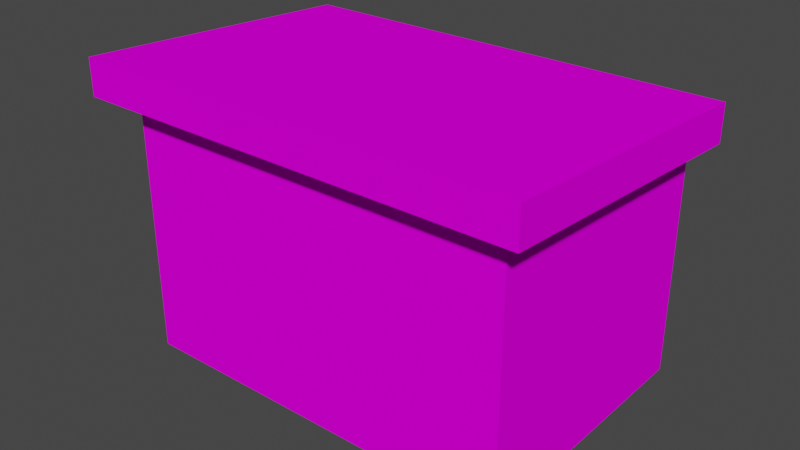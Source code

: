 # Source: SM_KIOSK.blend  (saved by Blender 3.1.7; exported with 4.5.12 LTS)
import bpy
from mathutils import Matrix  # noqa: F401  (used for matrix-valued properties, if any)

bpy.ops.wm.read_factory_settings(use_empty=True)
scene = bpy.context.scene
scene.name = 'Scene'

# ---- collections
col_sm_kiosk = bpy.data.collections.new('SM_KIOSK'); scene.collection.children.link(col_sm_kiosk)

# ---- images (referenced by path relative to the original .blend; pixels are not part of the script)
import os
ASSET_DIR = os.environ.get("B2B_ASSET_DIR", "")  # directory of the original .blend (textures are referenced by path, not embedded)
HERE = os.path.dirname(os.path.abspath(__file__))  # packed textures are extracted next to this script under _unpacked/

def load_image(name, relpath, width, height, colorspace="sRGB"):
    """Load a texture the original file referenced (path relative to the .blend, or extracted next to this script)."""
    p = next((c for c in (os.path.join(HERE, relpath), os.path.join(ASSET_DIR, relpath)) if relpath and os.path.exists(c)), "")
    if p:
        img = bpy.data.images.load(p, check_existing=True)
        img.name = name
    else:  # same state as the original file: an image datablock whose file is absent (Cycles renders it pink)
        img = bpy.data.images.new(name, width, height)
        img.source = "FILE"
        img.filepath = "//" + (relpath or name)
    img.colorspace_settings.name = colorspace
    return img
img_corugwall1_png = load_image('corugwall1.PNG', 'corugwall1.PNG', 1024, 1024, 'sRGB')
img_kiosk_png = load_image('kiosk.PNG', 'kiosk.PNG', 1024, 1024, 'sRGB')

# ---- materials (node trees are filled in below, after node groups)
mat_sm_kiosk_0 = bpy.data.materials.new('SM_KIOSK.0')
mat_sm_kiosk_0.use_transparent_shadow = False
mat_sm_kiosk_0.diffuse_color = (0.5882, 0.5882, 0.5882, 1.0)
mat_sm_kiosk_0.roughness = 1.0
mat_sm_kiosk_0.specular_intensity = 0.0
mat_sm_kiosk_1 = bpy.data.materials.new('SM_KIOSK.1')
mat_sm_kiosk_1.use_transparent_shadow = False
mat_sm_kiosk_1.diffuse_color = (0.5882, 0.5882, 0.5882, 1.0)
mat_sm_kiosk_1.roughness = 1.0
mat_sm_kiosk_1.specular_intensity = 0.0

# ---- material node trees
mat_sm_kiosk_0.use_nodes = True; mat_sm_kiosk_0.node_tree.nodes.clear()
_N = mat_sm_kiosk_0.node_tree.nodes; _L = mat_sm_kiosk_0.node_tree.links
n0 = _N.new('ShaderNodeBsdfPrincipled'); n0.name = 'Principled BSDF'; n0.location = (10, 300)
n0.distribution = 'GGX'
n0.subsurface_method = 'RANDOM_WALK_SKIN'
n0.inputs[2].default_value = 1.0
n0.inputs[3].default_value = 1.45
n0.inputs[13].default_value = 0.0
n0.inputs[27].default_value = (0.0, 0.0, 0.0, 1.0)
n0.inputs[28].default_value = 1.0
n1 = _N.new('ShaderNodeOutputMaterial'); n1.name = 'Material Output'; n1.location = (300, 300)
n2 = _N.new('ShaderNodeTexImage'); n2.name = 'Image Texture'; n2.location = (-300, 600)
n2.label = 'corugwall1'
n2.image = img_corugwall1_png
_L.new(n0.outputs[0], n1.inputs[0])
_L.new(n2.outputs[0], n0.inputs[0])
n1.is_active_output = True
mat_sm_kiosk_1.use_nodes = True; mat_sm_kiosk_1.node_tree.nodes.clear()
_N = mat_sm_kiosk_1.node_tree.nodes; _L = mat_sm_kiosk_1.node_tree.links
n0 = _N.new('ShaderNodeBsdfPrincipled'); n0.name = 'Principled BSDF'; n0.location = (10, 300)
n0.distribution = 'GGX'
n0.subsurface_method = 'RANDOM_WALK_SKIN'
n0.inputs[2].default_value = 1.0
n0.inputs[3].default_value = 1.45
n0.inputs[13].default_value = 0.0
n0.inputs[27].default_value = (0.0, 0.0, 0.0, 1.0)
n0.inputs[28].default_value = 1.0
n1 = _N.new('ShaderNodeOutputMaterial'); n1.name = 'Material Output'; n1.location = (300, 300)
n2 = _N.new('ShaderNodeTexImage'); n2.name = 'Image Texture'; n2.location = (-300, 600)
n2.label = 'kiosk'
n2.image = img_kiosk_png
_L.new(n0.outputs[0], n1.inputs[0])
_L.new(n2.outputs[0], n0.inputs[0])
n1.is_active_output = True

# ---- world
world_world = bpy.data.worlds.new('World'); scene.world = world_world
world_world.use_nodes = True; world_world.node_tree.nodes.clear()
_N = world_world.node_tree.nodes; _L = world_world.node_tree.links
n0 = _N.new('ShaderNodeOutputWorld'); n0.name = 'World Output'; n0.location = (300, 300)
n1 = _N.new('ShaderNodeBackground'); n1.name = 'Background'; n1.location = (10, 300)
n1.inputs[0].default_value = (0.05088, 0.05088, 0.05088, 1.0)
_L.new(n1.outputs[0], n0.inputs[0])
n0.is_active_output = True
world_world.color = (0.05088, 0.05088, 0.05088)
world_world.use_sun_shadow = False
world_world.sun_shadow_jitter_overblur = 0.0

# ---- meshes
me_sm_kiosk = bpy.data.meshes.new('SM_KIOSK')
me_sm_kiosk.from_pydata([(2.131, -1.488, 2.465), (-2.13, 1.353, 2.626), (-2.13, -1.488, 2.465), (2.131, 1.353, 2.272), (2.131, 1.353, 2.626), (2.131, -1.488, 2.811), (-2.13, 1.353, 2.272), (-2.13, -1.488, 2.811), (-1.87, -1.218, 0.0), (1.869, -1.218, 0.0), (1.869, -1.218, 2.457), (-1.87, -1.218, 2.457), (1.869, 1.353, 2.272), (1.869, 1.353, 0.0), (-1.87, 1.353, 2.272), (-1.87, 1.353, 0.0)], [], [(2, 6, 3), (3, 0, 2), (7, 5, 4), (4, 1, 7), (3, 6, 1), (1, 4, 3), (9, 13, 12), (12, 10, 9), (13, 15, 14), (14, 12, 13), (2, 0, 5), (5, 7, 2), (0, 3, 4), (4, 5, 0), (6, 2, 7), (7, 1, 6), (8, 9, 10), (10, 11, 8), (15, 8, 11), (11, 14, 15)])
me_sm_kiosk.polygons.foreach_set('use_smooth', [True] * 20)
me_sm_kiosk.polygons.foreach_set('material_index', [0, 0, 0, 0, 0, 0, 0, 0, 0, 0, 1, 1, 1, 1, 1, 1, 1, 1, 1, 1])
_k = set([(0, 2), (0, 3), (0, 4), (0, 5), (1, 3), (1, 4), (1, 6), (1, 7), (2, 3), (2, 5), (2, 6), (2, 7), (3, 4), (3, 6), (4, 5), (4, 7), (5, 7), (6, 7), (8, 9), (8, 10), (8, 11), (8, 15), (9, 10), (9, 12), (9, 13), (10, 11), (10, 12), (11, 14), (11, 15), (12, 13), (12, 14), (13, 14), (13, 15), (14, 15)])
me_sm_kiosk.attributes.new('sharp_edge', 'BOOLEAN', 'EDGE').data.foreach_set('value', [ (min(e.vertices), max(e.vertices)) in _k for e in me_sm_kiosk.edges])
_uv = me_sm_kiosk.uv_layers.new(name='UVMap')
_uv.uv.foreach_set('vector', [0.9995, 1.183, 0.9995, 1.817, 0.0004995, 1.817, 0.0004995, 1.817, 0.0004997, 1.183, 0.9995, 1.183, 0.0004995, 1.183, 0.9995, 1.183, 0.9995, 1.817, 0.9995, 1.817, 0.0004997, 1.817, 0.0004995, 1.183, 0.0004995, 1.8, 0.9995, 1.8, 0.9995, 1.931, 0.9995, 1.931, 0.0004995, 1.931, 0.0004995, 1.8, 0.2168, 1.0, 0.7914, 1.0, 0.7914, 1.8, 0.7914, 1.8, 0.2168, 1.869, 0.2168, 1.0, 0.05895, 1.0, 0.9413, 1.0, 0.9413, 1.8, 0.9413, 1.8, 0.05895, 1.8, 0.05895, 1.0, 0.0006065, 1.895, 0.9024, 1.895, 0.9023, 1.996, 0.9023, 1.996, 0.0006167, 1.996, 0.0006065, 1.895, 0.4804, 1.347, 0.0006002, 1.331, 0.0005115, 1.361, 0.0005115, 1.361, 0.4803, 1.38, 0.4804, 1.347, 0.001533, 1.328, 0.4858, 1.344, 0.4858, 1.38, 0.4858, 1.38, 0.001384, 1.36, 0.001533, 1.328, 0.119, 1.422, 0.8055, 1.421, 0.8055, 1.892, 0.8055, 1.892, 0.119, 1.893, 0.119, 1.422, 0.07946, 1.001, 0.411, 1.0, 0.4102, 1.344, 0.4102, 1.344, 0.07361, 1.332, 0.07946, 1.001])
_ca = me_sm_kiosk.color_attributes.new('Col', 'BYTE_COLOR', 'CORNER')
_ca.data.foreach_set('color', [0.0137, 0.01229, 0.01161, 1.0, 0.0137, 0.01229, 0.01161, 1.0, 0.0137, 0.01229, 0.01161, 1.0, 0.0137, 0.01229, 0.01161, 1.0, 0.0137, 0.01229, 0.01161, 1.0, 0.0137, 0.01229, 0.01161, 1.0, 0.147, 0.1329, 0.1195, 1.0, 0.147, 0.1329, 0.1195, 1.0, 0.147, 0.1329, 0.1195, 1.0, 0.147, 0.1329, 0.1195, 1.0, 0.147, 0.1329, 0.1195, 1.0, 0.147, 0.1329, 0.1195, 1.0, 0.002125, 0.001821, 0.001821, 1.0, 0.002125, 0.002125, 0.001821, 1.0, 0.002125, 0.002125, 0.001821, 1.0, 0.002125, 0.002125, 0.001821, 1.0, 0.002125, 0.001821, 0.001821, 1.0, 0.002125, 0.001821, 0.001821, 1.0, 0.07619, 0.07036, 0.06301, 1.0, 0.07619, 0.07036, 0.06301, 1.0, 0.07619, 0.07036, 0.06301, 1.0, 0.07619, 0.07036, 0.06301, 1.0, 0.07619, 0.07036, 0.06301, 1.0, 0.07619, 0.07036, 0.06301, 1.0, 0.002125, 0.001821, 0.001821, 1.0, 0.002125, 0.001821, 0.001821, 1.0, 0.002125, 0.002125, 0.001821, 1.0, 0.002125, 0.002125, 0.001821, 1.0, 0.002125, 0.001821, 0.001821, 1.0, 0.002125, 0.001821, 0.001821, 1.0, 0.2159, 0.1946, 0.1746, 1.0, 0.2159, 0.1946, 0.1746, 1.0, 0.2159, 0.1946, 0.1746, 1.0, 0.2159, 0.1946, 0.1746, 1.0, 0.2159, 0.1946, 0.1746, 1.0, 0.2159, 0.1946, 0.1746, 1.0, 0.07619, 0.07036, 0.06301, 1.0, 0.07619, 0.07036, 0.06301, 1.0, 0.07619, 0.07036, 0.06301, 1.0, 0.07619, 0.07036, 0.06301, 1.0, 0.07619, 0.07036, 0.06301, 1.0, 0.07619, 0.07036, 0.06301, 1.0, 0.009721, 0.009721, 0.009134, 1.0, 0.009721, 0.009721, 0.009134, 1.0, 0.009721, 0.009721, 0.009134, 1.0, 0.009721, 0.009721, 0.009134, 1.0, 0.009721, 0.009721, 0.009134, 1.0, 0.009721, 0.009721, 0.009134, 1.0, 0.2159, 0.1946, 0.1746, 1.0, 0.2159, 0.1946, 0.1746, 1.0, 0.2159, 0.1946, 0.1746, 1.0, 0.2159, 0.1946, 0.1746, 1.0, 0.2159, 0.1946, 0.1746, 1.0, 0.2159, 0.1946, 0.1746, 1.0, 0.009721, 0.009721, 0.009134, 1.0, 0.009721, 0.009721, 0.009134, 1.0, 0.009721, 0.009721, 0.009134, 1.0, 0.009721, 0.009721, 0.009134, 1.0, 0.009721, 0.009721, 0.009134, 1.0, 0.009721, 0.009721, 0.009134, 1.0])
_ca = me_sm_kiosk.color_attributes.new('Col.001', 'BYTE_COLOR', 'CORNER')
_ca.data.foreach_set('color', [0.003677, 0.003347, 0.003347, 1.0, 0.003677, 0.003347, 0.003347, 1.0, 0.003677, 0.003347, 0.003347, 1.0, 0.003677, 0.003347, 0.003347, 1.0, 0.003677, 0.003347, 0.003347, 1.0, 0.003677, 0.003347, 0.003347, 1.0, 0.004391, 0.005182, 0.006512, 1.0, 0.004391, 0.005182, 0.006512, 1.0, 0.004391, 0.005182, 0.006512, 1.0, 0.004391, 0.005182, 0.006512, 1.0, 0.004391, 0.005182, 0.006512, 1.0, 0.004391, 0.005182, 0.006512, 1.0, 0.001821, 0.002125, 0.002428, 1.0, 0.001821, 0.002125, 0.002428, 1.0, 0.001821, 0.002125, 0.002428, 1.0, 0.001821, 0.002125, 0.002428, 1.0, 0.001821, 0.002125, 0.002428, 1.0, 0.001821, 0.002125, 0.002428, 1.0, 0.001518, 0.001214, 0.0009106, 1.0, 0.001518, 0.001214, 0.0009106, 1.0, 0.001518, 0.001214, 0.0009106, 1.0, 0.001518, 0.001214, 0.0009106, 1.0, 0.001518, 0.001214, 0.0009106, 1.0, 0.001518, 0.001214, 0.0009106, 1.0, 0.001821, 0.002125, 0.002428, 1.0, 0.001821, 0.002125, 0.002428, 1.0, 0.001821, 0.002125, 0.002428, 1.0, 0.001821, 0.002125, 0.002428, 1.0, 0.001821, 0.002125, 0.002428, 1.0, 0.001821, 0.002125, 0.002428, 1.0, 0.002732, 0.002732, 0.002732, 1.0, 0.002732, 0.002732, 0.002732, 1.0, 0.002732, 0.002732, 0.002732, 1.0, 0.002732, 0.002732, 0.002732, 1.0, 0.002732, 0.002732, 0.002732, 1.0, 0.002732, 0.002732, 0.002732, 1.0, 0.001518, 0.001214, 0.0009106, 1.0, 0.001518, 0.001214, 0.0009106, 1.0, 0.001518, 0.001214, 0.0009106, 1.0, 0.001518, 0.001214, 0.0009106, 1.0, 0.001518, 0.001214, 0.0009106, 1.0, 0.001518, 0.001214, 0.0009106, 1.0, 0.0009106, 0.001214, 0.001214, 1.0, 0.0009106, 0.001214, 0.001214, 1.0, 0.0009106, 0.001214, 0.001214, 1.0, 0.0009106, 0.001214, 0.001214, 1.0, 0.0009106, 0.001214, 0.001214, 1.0, 0.0009106, 0.001214, 0.001214, 1.0, 0.002732, 0.002732, 0.002732, 1.0, 0.002732, 0.002732, 0.002732, 1.0, 0.002732, 0.002732, 0.002732, 1.0, 0.002732, 0.002732, 0.002732, 1.0, 0.002732, 0.002732, 0.002732, 1.0, 0.002732, 0.002732, 0.002732, 1.0, 0.0009106, 0.001214, 0.001214, 1.0, 0.0009106, 0.001214, 0.001214, 1.0, 0.0009106, 0.001214, 0.001214, 1.0, 0.0009106, 0.001214, 0.001214, 1.0, 0.0009106, 0.001214, 0.001214, 1.0, 0.0009106, 0.001214, 0.001214, 1.0])
me_sm_kiosk.materials.append(mat_sm_kiosk_0)
me_sm_kiosk.materials.append(mat_sm_kiosk_1)
me_sm_kiosk.use_remesh_fix_poles = True
me_sm_kiosk.use_remesh_preserve_attributes = False
me_sm_kiosk.update()

# ---- objects
ob_sm_kiosk = bpy.data.objects.new('SM_KIOSK', me_sm_kiosk)

# ---- transforms, parenting, visibility, modifiers, constraints
ob_sm_kiosk.location = (0.0, 0.0, 0.0)
ob_sm_kiosk.rotation_mode = 'QUATERNION'
ob_sm_kiosk.rotation_quaternion = (1.0, 0.0, 0.0, 0.0)
_m = ob_sm_kiosk.modifiers.new('EdgeSplit', 'EDGE_SPLIT')
_m.use_edge_angle = False

# ---- collection membership
col_sm_kiosk.objects.link(ob_sm_kiosk)

# ---- scene / render settings (as saved in the file)
scene.frame_start = 1; scene.frame_end = 250; scene.frame_set(1)
scene.render.engine = 'BLENDER_EEVEE_NEXT'
scene.cycles.sampling_pattern = 'TABULATED_SOBOL'
scene.cycles.use_light_tree = False
scene.view_settings.view_transform = 'Filmic'
bpy.context.view_layer.update()

# ---- added for rendering (the .blend has no active camera and no usable light): camera, sun
cam_auto = bpy.data.cameras.new('AutoCamera')
cam_auto.lens = 50.0
cam_auto.sensor_width = 36.0
cam_auto.clip_end = 1000.0
ob_auto_camera = bpy.data.objects.new('AutoCamera', cam_auto)
scene.collection.objects.link(ob_auto_camera)
ob_auto_camera.location = (5.40558, -6.55372, 5.72989)
ob_auto_camera.rotation_euler = (1.09748, -7.21219e-08, 0.694738)
scene.camera = ob_auto_camera
light_auto_sun = bpy.data.lights.new('AutoSun', 'SUN')
light_auto_sun.energy = 3.0
light_auto_sun.angle = 0.0523599
ob_auto_sun = bpy.data.objects.new('AutoSun', light_auto_sun)
scene.collection.objects.link(ob_auto_sun)
ob_auto_sun.rotation_euler = (0.872665, 0.174533, 0.523599)
bpy.context.view_layer.update()

